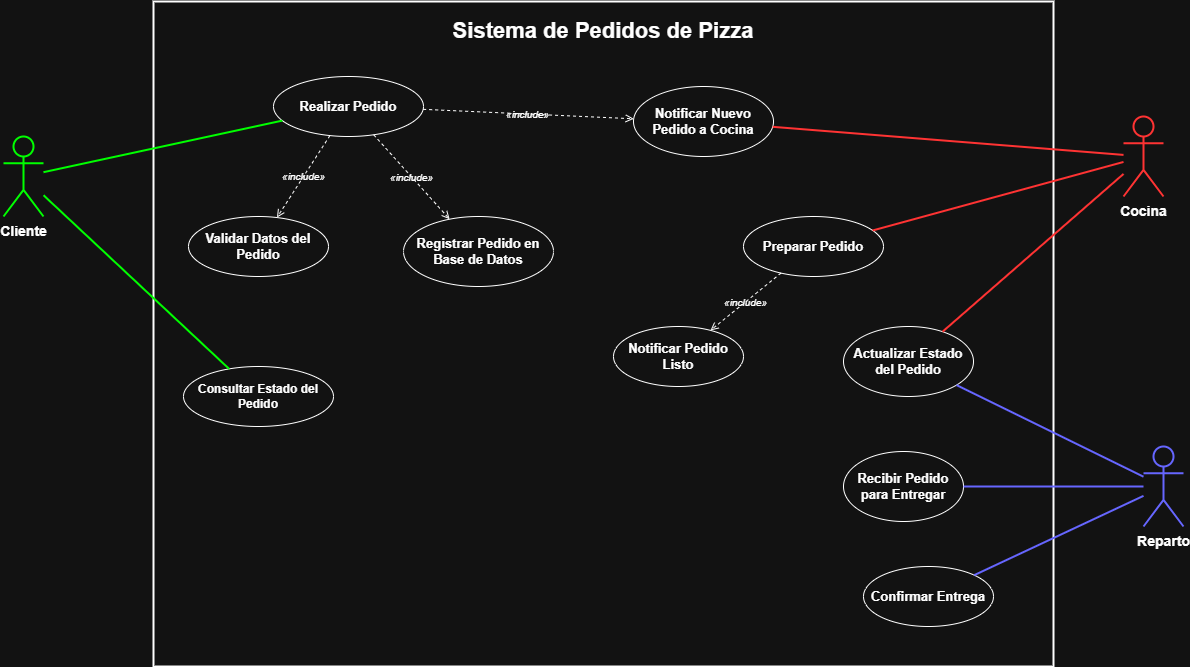

The diagram above was exported from draw.io. Its source (the exported page's mxGraphModel, read from the mxfile embedded in the PNG):
<mxGraphModel dx="1342" dy="866" grid="1" gridSize="10" guides="1" tooltips="1" connect="1" arrows="1" fold="1" page="1" pageScale="1" pageWidth="1600" pageHeight="1000" math="0" shadow="0">
  <root>
    <mxCell id="0" />
    <mxCell id="1" parent="0" />
    <mxCell id="boundary" value="&lt;font style=&quot;font-size: 22px;&quot;&gt;Sistema de Pedidos de Pizza&lt;/font&gt;" style="rounded=0;whiteSpace=wrap;html=1;verticalAlign=top;align=center;fontStyle=1;fontSize=15;spacingTop=10;strokeWidth=2;labelBackgroundColor=none;" parent="1" vertex="1">
      <mxGeometry x="200" y="25" width="900" height="665" as="geometry" />
    </mxCell>
    <mxCell id="uc_realizar" value="&lt;font style=&quot;font-size: 13px;&quot;&gt;Realizar Pedido&lt;/font&gt;" style="ellipse;whiteSpace=wrap;html=1;fontSize=12;fontStyle=1;labelBackgroundColor=none;" parent="1" vertex="1">
      <mxGeometry x="320" y="100" width="150" height="60" as="geometry" />
    </mxCell>
    <mxCell id="uc_validar" value="&lt;font style=&quot;font-size: 13px;&quot;&gt;&lt;b&gt;Validar Datos del Pedido&lt;/b&gt;&lt;/font&gt;" style="ellipse;whiteSpace=wrap;html=1;fontSize=11;labelBackgroundColor=none;" parent="1" vertex="1">
      <mxGeometry x="235" y="240" width="140" height="60" as="geometry" />
    </mxCell>
    <mxCell id="uc_registrar" value="&lt;font style=&quot;font-size: 13px;&quot;&gt;&lt;b&gt;Registrar Pedido en Base de Datos&lt;/b&gt;&lt;/font&gt;" style="ellipse;whiteSpace=wrap;html=1;fontSize=11;labelBackgroundColor=none;" parent="1" vertex="1">
      <mxGeometry x="450" y="240" width="150" height="70" as="geometry" />
    </mxCell>
    <mxCell id="uc_notif_cocina" value="&lt;font style=&quot;font-size: 13px;&quot;&gt;&lt;b&gt;Notificar Nuevo Pedido a Cocina&lt;/b&gt;&lt;/font&gt;" style="ellipse;whiteSpace=wrap;html=1;fontSize=11;labelBackgroundColor=none;" parent="1" vertex="1">
      <mxGeometry x="680" y="110" width="140" height="70" as="geometry" />
    </mxCell>
    <mxCell id="uc_preparar" value="&lt;font style=&quot;font-size: 13px;&quot;&gt;Preparar Pedido&lt;/font&gt;" style="ellipse;whiteSpace=wrap;html=1;fontSize=12;fontStyle=1;labelBackgroundColor=none;" parent="1" vertex="1">
      <mxGeometry x="790" y="240" width="140" height="60" as="geometry" />
    </mxCell>
    <mxCell id="uc_notif_listo" value="&lt;font style=&quot;font-size: 13px;&quot;&gt;&lt;b&gt;Notificar Pedido Listo&lt;/b&gt;&lt;/font&gt;" style="ellipse;whiteSpace=wrap;html=1;fontSize=11;labelBackgroundColor=none;" parent="1" vertex="1">
      <mxGeometry x="660" y="350" width="130" height="60" as="geometry" />
    </mxCell>
    <mxCell id="uc_actualizar" value="&lt;font style=&quot;font-size: 13px;&quot;&gt;Actualizar Estado del Pedido&lt;/font&gt;" style="ellipse;whiteSpace=wrap;html=1;fontSize=11;fontStyle=1;labelBackgroundColor=none;" parent="1" vertex="1">
      <mxGeometry x="890" y="350" width="130" height="70" as="geometry" />
    </mxCell>
    <mxCell id="uc_recibir_entrega" value="&lt;font style=&quot;font-size: 13px;&quot;&gt;&lt;b&gt;Recibir Pedido para Entregar&lt;/b&gt;&lt;/font&gt;" style="ellipse;whiteSpace=wrap;html=1;fontSize=11;labelBackgroundColor=none;" parent="1" vertex="1">
      <mxGeometry x="890" y="475" width="120" height="70" as="geometry" />
    </mxCell>
    <mxCell id="uc_confirmar" value="&lt;font style=&quot;font-size: 13px;&quot;&gt;Confirmar Entrega&lt;/font&gt;" style="ellipse;whiteSpace=wrap;html=1;fontSize=12;fontStyle=1;labelBackgroundColor=none;" parent="1" vertex="1">
      <mxGeometry x="910" y="590" width="130" height="60" as="geometry" />
    </mxCell>
    <mxCell id="uc_consultar" value="Consultar Estado del Pedido" style="ellipse;whiteSpace=wrap;html=1;fontSize=12;fontStyle=1;labelBackgroundColor=none;" parent="1" vertex="1">
      <mxGeometry x="230" y="390" width="150" height="60" as="geometry" />
    </mxCell>
    <mxCell id="actor_cliente" value="&lt;font style=&quot;font-size: 14px;&quot;&gt;Cliente&lt;/font&gt;" style="shape=umlActor;verticalLabelPosition=bottom;labelBackgroundColor=none;verticalAlign=top;html=1;outlineConnect=0;fontStyle=1;fontSize=13;strokeColor=#00FF00;strokeWidth=2;" parent="1" vertex="1">
      <mxGeometry x="50" y="160" width="40" height="80" as="geometry" />
    </mxCell>
    <mxCell id="actor_cocina" value="&lt;font style=&quot;font-size: 14px;&quot;&gt;Cocina&lt;/font&gt;" style="shape=umlActor;verticalLabelPosition=bottom;labelBackgroundColor=none;verticalAlign=top;html=1;outlineConnect=0;fontStyle=1;fontSize=13;strokeWidth=2;strokeColor=#FF3333;" parent="1" vertex="1">
      <mxGeometry x="1170" y="140" width="40" height="80" as="geometry" />
    </mxCell>
    <mxCell id="actor_reparto" value="&lt;font style=&quot;font-size: 14px;&quot;&gt;Reparto&lt;/font&gt;" style="shape=umlActor;verticalLabelPosition=bottom;labelBackgroundColor=none;verticalAlign=top;html=1;outlineConnect=0;fontStyle=1;fontSize=13;strokeColor=#6666FF;strokeWidth=2;" parent="1" vertex="1">
      <mxGeometry x="1190" y="470" width="40" height="80" as="geometry" />
    </mxCell>
    <mxCell id="e_cli_realizar" style="endArrow=none;html=1;strokeWidth=2;labelBackgroundColor=none;fontColor=default;strokeColor=#00FF00;" parent="1" source="actor_cliente" target="uc_realizar" edge="1">
      <mxGeometry relative="1" as="geometry" />
    </mxCell>
    <mxCell id="e_cli_consultar" style="endArrow=none;html=1;strokeWidth=2;labelBackgroundColor=none;fontColor=default;strokeColor=#00FF00;" parent="1" source="actor_cliente" target="uc_consultar" edge="1">
      <mxGeometry relative="1" as="geometry" />
    </mxCell>
    <mxCell id="e_cocina_notif" style="endArrow=none;html=1;strokeWidth=2;labelBackgroundColor=none;fontColor=default;strokeColor=#FF3333;" parent="1" source="actor_cocina" target="uc_notif_cocina" edge="1">
      <mxGeometry relative="1" as="geometry" />
    </mxCell>
    <mxCell id="e_cocina_preparar" style="endArrow=none;html=1;strokeWidth=2;labelBackgroundColor=none;fontColor=default;strokeColor=#FF3333;" parent="1" source="actor_cocina" target="uc_preparar" edge="1">
      <mxGeometry relative="1" as="geometry" />
    </mxCell>
    <mxCell id="e_cocina_actualizar" style="endArrow=none;html=1;strokeWidth=2;labelBackgroundColor=none;fontColor=default;strokeColor=#FF3333;" parent="1" source="actor_cocina" target="uc_actualizar" edge="1">
      <mxGeometry relative="1" as="geometry" />
    </mxCell>
    <mxCell id="e_reparto_recibir" style="endArrow=none;html=1;strokeWidth=2;labelBackgroundColor=none;fontColor=default;strokeColor=#6666FF;" parent="1" source="actor_reparto" target="uc_recibir_entrega" edge="1">
      <mxGeometry relative="1" as="geometry" />
    </mxCell>
    <mxCell id="e_reparto_confirmar" style="endArrow=none;html=1;strokeWidth=2;labelBackgroundColor=none;fontColor=default;strokeColor=#6666FF;" parent="1" source="actor_reparto" target="uc_confirmar" edge="1">
      <mxGeometry relative="1" as="geometry" />
    </mxCell>
    <mxCell id="e_reparto_actualizar" style="endArrow=none;html=1;strokeWidth=2;labelBackgroundColor=none;fontColor=default;strokeColor=#6666FF;" parent="1" source="actor_reparto" target="uc_actualizar" edge="1">
      <mxGeometry relative="1" as="geometry" />
    </mxCell>
    <mxCell id="e_inc_validar" value="«include»" style="endArrow=open;endFill=0;dashed=1;html=1;fontSize=10;fontStyle=2;fontColor=default;labelBackgroundColor=none;" parent="1" source="uc_realizar" target="uc_validar" edge="1">
      <mxGeometry relative="1" as="geometry" />
    </mxCell>
    <mxCell id="e_inc_registrar" value="«include»" style="endArrow=open;endFill=0;dashed=1;html=1;fontSize=10;fontStyle=2;fontColor=default;labelBackgroundColor=none;" parent="1" source="uc_realizar" target="uc_registrar" edge="1">
      <mxGeometry relative="1" as="geometry" />
    </mxCell>
    <mxCell id="e_inc_notifcocina" value="«include»" style="endArrow=open;endFill=0;dashed=1;html=1;fontSize=10;fontStyle=2;fontColor=default;labelBackgroundColor=none;" parent="1" source="uc_realizar" target="uc_notif_cocina" edge="1">
      <mxGeometry relative="1" as="geometry" />
    </mxCell>
    <mxCell id="e_inc_notiflisto" value="«include»" style="endArrow=open;endFill=0;dashed=1;html=1;fontSize=10;fontStyle=2;fontColor=default;labelBackgroundColor=none;" parent="1" source="uc_preparar" target="uc_notif_listo" edge="1">
      <mxGeometry relative="1" as="geometry" />
    </mxCell>
  </root>
</mxGraphModel>